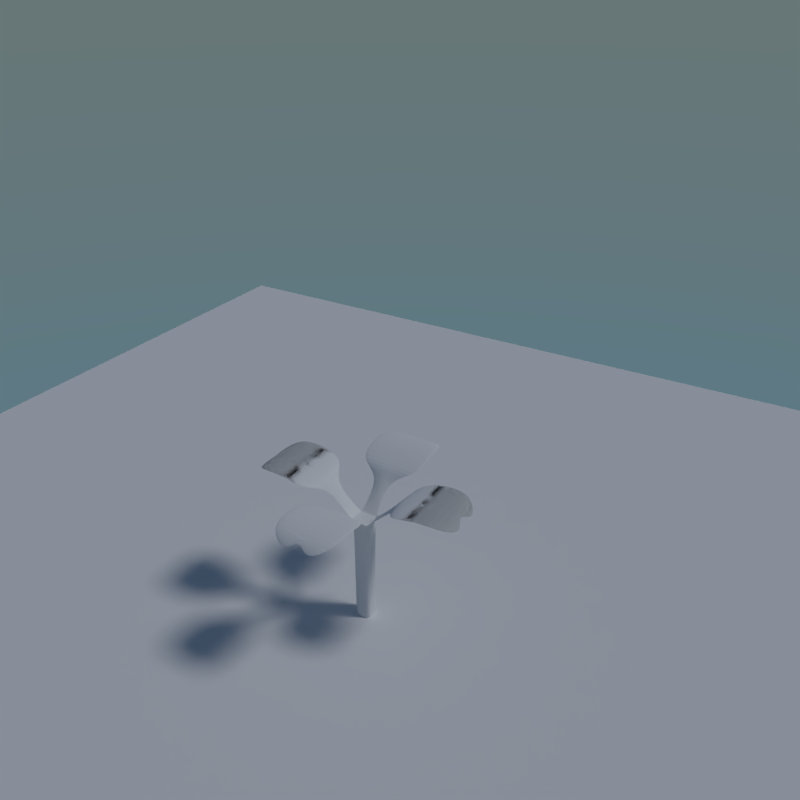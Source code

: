 # Source: sisonome.blend  (saved by Blender 2.78.0; exported with 4.5.12 LTS)
import bpy
from mathutils import Matrix  # noqa: F401  (used for matrix-valued properties, if any)

bpy.ops.wm.read_factory_settings(use_empty=True)
scene = bpy.context.scene
scene.name = 'Scene'

# ---- collections
col_collection_1 = bpy.data.collections.new('Collection 1'); scene.collection.children.link(col_collection_1)
col_collection_20 = bpy.data.collections.new('Collection 20'); scene.collection.children.link(col_collection_20)

# ---- world
world_world = bpy.data.worlds.new('World'); scene.world = world_world
world_world.use_nodes = True; world_world.node_tree.nodes.clear()
_N = world_world.node_tree.nodes; _L = world_world.node_tree.links
n0 = _N.new('ShaderNodeOutputWorld'); n0.name = 'ワールド出力'; n0.location = (300, 300)
n1 = _N.new('ShaderNodeBackground'); n1.name = '背景'; n1.location = (10, 300)
n2 = _N.new('ShaderNodeTexSky'); n2.name = '大気テクスチャ'; n2.location = (-190, 300)
n2.sky_type = 'HOSEK_WILKIE'
n2.sun_elevation = 1.571
_L.new(n1.outputs[0], n0.inputs[0])
_L.new(n2.outputs[0], n1.inputs[0])
n0.is_active_output = True
world_world.color = (0.05088, 0.05088, 0.05088)
world_world.use_sun_shadow = False
world_world.sun_shadow_jitter_overblur = 0.0
world_world.cycles.sampling_method = 'MANUAL'

# ---- cameras
cam_x = bpy.data.cameras.new('カメラ')
cam_x.clip_end = 100.0
cam_x.lens = 35.0
cam_x.sensor_width = 32.0
cam_x.sensor_height = 18.0
cam_x.display_size = 2.0
cam_x.dof.focus_distance = 0.0

# ---- lights
light_lamp = bpy.data.lights.new('Lamp', 'SUN')
light_lamp.transmission_factor = 0.0
light_lamp.cutoff_distance = 30.0
light_lamp.angle = 0.1993
light_lamp.energy = 1.0
light_lamp.shadow_buffer_clip_start = 1.001
light_lamp.shadow_soft_size = 0.1
light_lamp.shadow_cascade_max_distance = 1000.0

# ---- meshes
me_x = bpy.data.meshes.new('平面')
me_x.from_pydata([(-1.0, -1.0, 0.0), (1.0, -1.0, 0.0), (-1.0, 1.0, 0.0), (1.0, 1.0, 0.0)], [], [(0, 1, 3, 2)])
me_x.use_remesh_preserve_volume = False
me_x.use_remesh_preserve_attributes = False
me_x.use_mirror_vertex_groups = False
me_x.update()
me_001 = bpy.data.meshes.new('平面.001')
me_001.from_pydata([(-0.6821, 0.6821, 0.0), (-0.6858, 0.6821, 0.8388), (-3.109, 0.4077, 1.03), (-3.427, 2.688, 1.09), (-5.767, 2.688, 1.152), (-7.977, 2.688, 1.139), (-8.923, 0.8386, 1.048), (-3.109, 0.4077, 1.03), (-3.427, 2.688, 1.09), (-5.767, 2.688, 1.152), (-7.977, 2.688, 1.139), (-8.923, 0.8386, 1.048), (-0.4077, 3.109, 1.03), (-2.688, 3.427, 1.09), (-2.688, 5.767, 1.152), (-2.688, 7.977, 1.139), (-0.8386, 8.923, 1.048), (-0.6821, 0.6821, 0.0), (0.6821, 0.6821, 0.0), (0.6858, 0.6821, 0.8388), (0.0, 0.6821, 0.0), (0.0, 0.6821, 0.8388), (3.109, 0.4077, 1.03), (3.427, 2.688, 1.09), (5.767, 2.688, 1.152), (7.977, 2.688, 1.139), (8.923, 0.8386, 1.048), (3.109, 0.4077, 1.03), (3.427, 2.688, 1.09), (5.767, 2.688, 1.152), (7.977, 2.688, 1.139), (8.923, 0.8386, 1.048), (0.0, 3.109, 1.066), (0.4077, 3.109, 1.03), (0.0, 3.427, 1.09), (2.688, 3.427, 1.09), (0.0, 5.767, 1.152), (2.688, 5.767, 1.152), (0.0, 7.977, 1.139), (2.688, 7.977, 1.139), (0.8386, 8.923, 1.048), (0.6821, 0.6821, 0.0), (0.0, 0.6821, 0.0), (-0.6821, -0.6821, 0.0), (-0.6858, -0.6821, 0.8388), (-0.6821, 0.0, 0.0), (-0.8075, 0.0, 0.8388), (-3.109, 0.0, 1.066), (-3.109, -0.4077, 1.03), (-3.427, 0.0, 1.09), (-3.427, -2.688, 1.09), (-5.767, 0.0, 1.152), (-5.767, -2.688, 1.152), (-7.977, 0.0, 1.139), (-7.977, -2.688, 1.139), (-8.923, -0.8386, 1.048), (-3.109, 0.0, 1.066), (-3.109, -0.4077, 1.03), (-3.427, 0.0, 1.09), (-3.427, -2.688, 1.09), (-5.767, 0.0, 1.152), (-5.767, -2.688, 1.152), (-7.977, 0.0, 1.139), (-7.977, -2.688, 1.139), (-8.923, -0.8386, 1.048), (-0.4077, -3.109, 1.03), (-2.688, -3.427, 1.09), (-2.688, -5.767, 1.152), (-2.688, -7.977, 1.139), (-0.8386, -8.923, 1.048), (-0.6821, -0.6821, 0.0), (-0.6821, 0.0, 0.0), (0.6821, -0.6821, 0.0), (0.6858, -0.6821, 0.8388), (0.0, -0.6821, 0.0), (0.0, -0.6821, 0.8388), (0.6821, 0.0, 0.0), (0.8075, 0.0, 0.8388), (0.0, 0.0, 0.836), (0.0, 0.0, 0.0), (3.109, 0.0, 1.066), (3.109, -0.4077, 1.03), (3.427, 0.0, 1.09), (3.427, -2.688, 1.09), (5.767, 0.0, 1.152), (5.767, -2.688, 1.152), (7.977, 0.0, 1.139), (7.977, -2.688, 1.139), (8.923, -0.8386, 1.048), (3.109, 0.0, 1.066), (3.109, -0.4077, 1.03), (3.427, 0.0, 1.09), (3.427, -2.688, 1.09), (5.767, 0.0, 1.152), (5.767, -2.688, 1.152), (7.977, 0.0, 1.139), (7.977, -2.688, 1.139), (8.923, -0.8386, 1.048), (0.0, -3.109, 1.066), (0.4077, -3.109, 1.03), (0.0, -3.427, 1.09), (2.688, -3.427, 1.09), (0.0, -5.767, 1.152), (2.688, -5.767, 1.152), (0.0, -7.977, 1.139), (2.688, -7.977, 1.139), (0.8386, -8.923, 1.048), (0.6821, -0.6821, 0.0), (0.0, -0.6821, 0.0), (0.6821, 0.0, 0.0), (0.0, 0.0, 0.0), (0.6852, -0.6821, 0.8171), (0.0, -0.6821, 0.8169), (-0.7871, 0.0, 0.8166), (0.7872, 0.0, 0.8171), (-0.6852, -0.6821, 0.8166)], [], [(42, 17, 1, 21), (46, 78, 21, 1), (45, 0, 20, 79), (17, 71, 113, 46, 1), (1, 46, 47, 2), (2, 47, 49, 3), (3, 49, 51, 4), (4, 51, 53, 5), (5, 53, 6), (7, 56, 58, 8), (8, 58, 60, 9), (9, 60, 62, 10), (10, 62, 11), (12, 32, 34, 13), (13, 34, 36, 14), (14, 36, 38, 15), (15, 38, 16), (0, 45, 71, 17), (20, 0, 17, 42), (21, 32, 12, 1), (42, 21, 19, 41), (77, 19, 21, 78), (76, 79, 20, 18), (41, 19, 77, 114, 109), (42, 110, 78, 21), (19, 22, 80, 77), (22, 23, 82, 80), (23, 24, 84, 82), (24, 25, 86, 84), (25, 26, 86), (27, 28, 91, 89), (28, 29, 93, 91), (29, 30, 95, 93), (30, 31, 95), (33, 35, 34, 32), (35, 37, 36, 34), (37, 39, 38, 36), (39, 40, 38), (20, 79, 110, 42), (18, 41, 109, 76), (20, 42, 41, 18), (21, 19, 33, 32), (108, 112, 115, 70), (46, 44, 75, 78), (45, 79, 74, 43), (70, 115, 113, 71), (71, 113, 46, 78, 110), (44, 48, 47, 46), (48, 50, 49, 47), (50, 52, 51, 49), (52, 54, 53, 51), (54, 55, 53), (57, 59, 58, 56), (59, 61, 60, 58), (61, 63, 62, 60), (63, 64, 62), (65, 66, 100, 98), (66, 67, 102, 100), (67, 68, 104, 102), (68, 69, 104), (45, 71, 110, 79), (43, 70, 71, 45), (74, 108, 70, 43), (75, 44, 65, 98), (108, 107, 111, 112), (77, 78, 75, 73), (76, 72, 74, 79), (107, 109, 114, 111), (109, 110, 78, 77, 114), (108, 112, 75, 78, 110), (73, 77, 80, 81), (81, 80, 82, 83), (83, 82, 84, 85), (85, 84, 86, 87), (87, 86, 88), (90, 89, 91, 92), (92, 91, 93, 94), (94, 93, 95, 96), (96, 95, 97), (99, 98, 100, 101), (101, 100, 102, 103), (103, 102, 104, 105), (105, 104, 106), (74, 108, 110, 79), (76, 79, 110, 109), (72, 76, 109, 107), (74, 72, 107, 108), (75, 98, 99, 73), (112, 111, 73, 75), (113, 115, 44, 46), (115, 112, 75, 44), (111, 114, 77, 73)])
me_001.use_remesh_preserve_volume = False
me_001.use_remesh_preserve_attributes = False
me_001.use_mirror_vertex_groups = False
me_001.update()

# ---- objects
ob_x = bpy.data.objects.new('平面', me_x)
ob_001 = bpy.data.objects.new('平面.001', me_001)
ob_x_1 = bpy.data.objects.new('カメラ', cam_x)
ob_lamp = bpy.data.objects.new('Lamp', light_lamp)

# ---- transforms, parenting, visibility, modifiers, constraints
ob_x.location = (0.0, 0.0, 0.0)
ob_x.scale = (4.855, 4.855, 4.855)
ob_x.hide_viewport = True
ob_x.lineart.crease_threshold = 0.0
ob_001.location = (0.0, 0.0, 0.0)
ob_001.scale = (0.08916, 0.08916, 1.0)
ob_001.lineart.crease_threshold = 0.0
_m = ob_001.modifiers.new('厚み付け', 'SOLIDIFY')
_m.nonmanifold_thickness_mode = 'FIXED'
_m.nonmanifold_merge_threshold = 0.0003
_m = ob_001.modifiers.new('Subsurf', 'SUBSURF')
_m.uv_smooth = 'PRESERVE_CORNERS'
_m.quality = 2
_m.levels = 2
_m.show_only_control_edges = False
ob_x_1.location = (2.715, -4.095, 4.412)
ob_x_1.rotation_euler = (1.076, 3.387e-07, 0.5354)
ob_x_1.lineart.crease_threshold = 0.0
ob_lamp.location = (4.076, 1.005, 5.904)
ob_lamp.rotation_euler = (0.6503, 0.05522, 1.866)
ob_lamp.lock_rotations_4d = False
ob_lamp.empty_display_type = 'ARROWS'
ob_lamp.color = (0.0, 0.0, 0.0, 0.0)
ob_lamp.lineart.crease_threshold = 0.0

# ---- collection membership
col_collection_1.objects.link(ob_x)
col_collection_20.objects.link(ob_001)
col_collection_20.objects.link(ob_x_1)
col_collection_20.objects.link(ob_lamp)

# ---- scene / render settings (as saved in the file)
scene.camera = ob_x_1
scene.frame_start = 1; scene.frame_end = 250; scene.frame_set(1)
scene.render.engine = 'CYCLES'
scene.render.resolution_x = 1000
scene.render.resolution_y = 1000
scene.render.resolution_percentage = 30
scene.render.dither_intensity = 0.0
scene.cycles.use_denoising = False
scene.cycles.samples = 128
scene.cycles.sampling_pattern = 'TABULATED_SOBOL'
scene.cycles.light_sampling_threshold = 0.0
scene.cycles.use_adaptive_sampling = False
scene.cycles.use_light_tree = False
scene.cycles.blur_glossy = 0.0
scene.cycles.sample_clamp_indirect = 0.0
scene.view_settings.view_transform = 'Standard'
bpy.context.view_layer.update()
